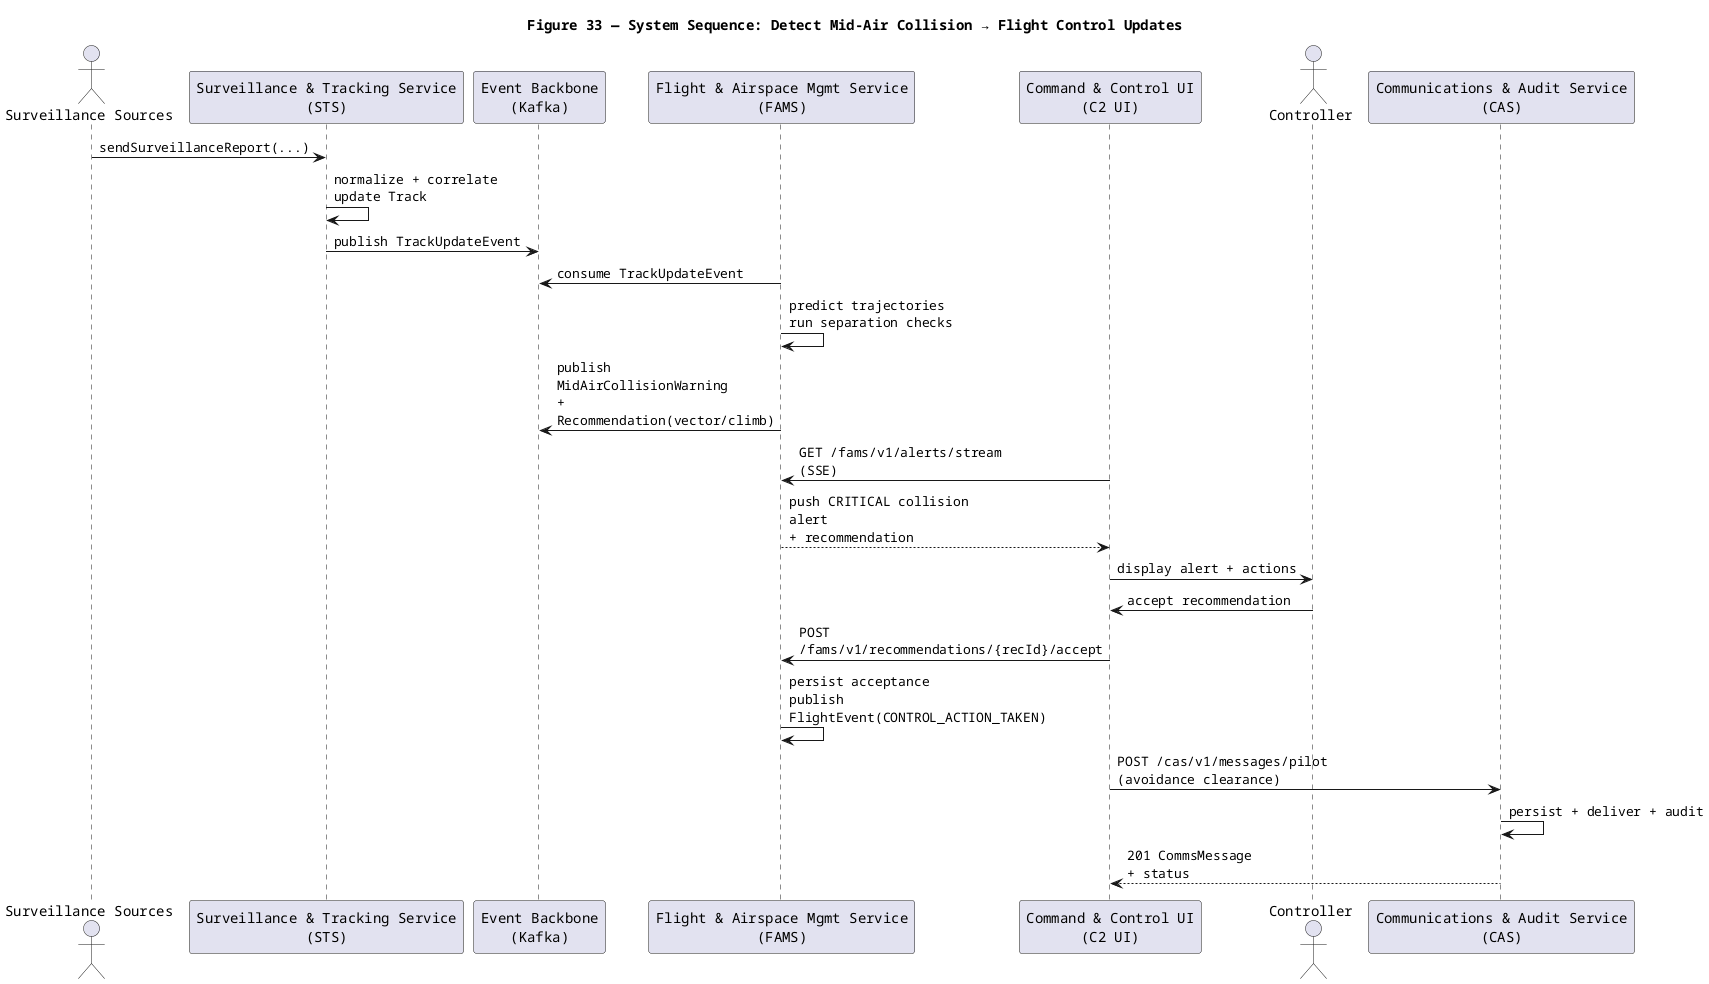

The diagram above was rendered by PlantUML. Its source (embedded in the PNG):
@startuml
title Figure 33 — System Sequence: Detect Mid-Air Collision → Flight Control Updates

skinparam shadowing false
skinparam defaultFontName Courier
skinparam wrapWidth 220
skinparam maxMessageSize 220

actor "Surveillance Sources" as Sensors
participant "Surveillance & Tracking Service\n(STS)" as STS
participant "Event Backbone\n(Kafka)" as BUS
participant "Flight & Airspace Mgmt Service\n(FAMS)" as FAMS
participant "Command & Control UI\n(C2 UI)" as UI
actor "Controller" as Controller
participant "Communications & Audit Service\n(CAS)" as CAS

Sensors -> STS : sendSurveillanceReport(...)
STS -> STS : normalize + correlate\nupdate Track
STS -> BUS : publish TrackUpdateEvent

FAMS -> BUS : consume TrackUpdateEvent
FAMS -> FAMS : predict trajectories\nrun separation checks
FAMS -> BUS : publish MidAirCollisionWarning\n+ Recommendation(vector/climb)

UI -> FAMS : GET /fams/v1/alerts/stream (SSE)
FAMS --> UI : push CRITICAL collision alert\n+ recommendation
UI -> Controller : display alert + actions

Controller -> UI : accept recommendation
UI -> FAMS : POST /fams/v1/recommendations/{recId}/accept
FAMS -> FAMS : persist acceptance\npublish FlightEvent(CONTROL_ACTION_TAKEN)

UI -> CAS : POST /cas/v1/messages/pilot\n(avoidance clearance)
CAS -> CAS : persist + deliver + audit
CAS --> UI : 201 CommsMessage\n+ status

@enduml